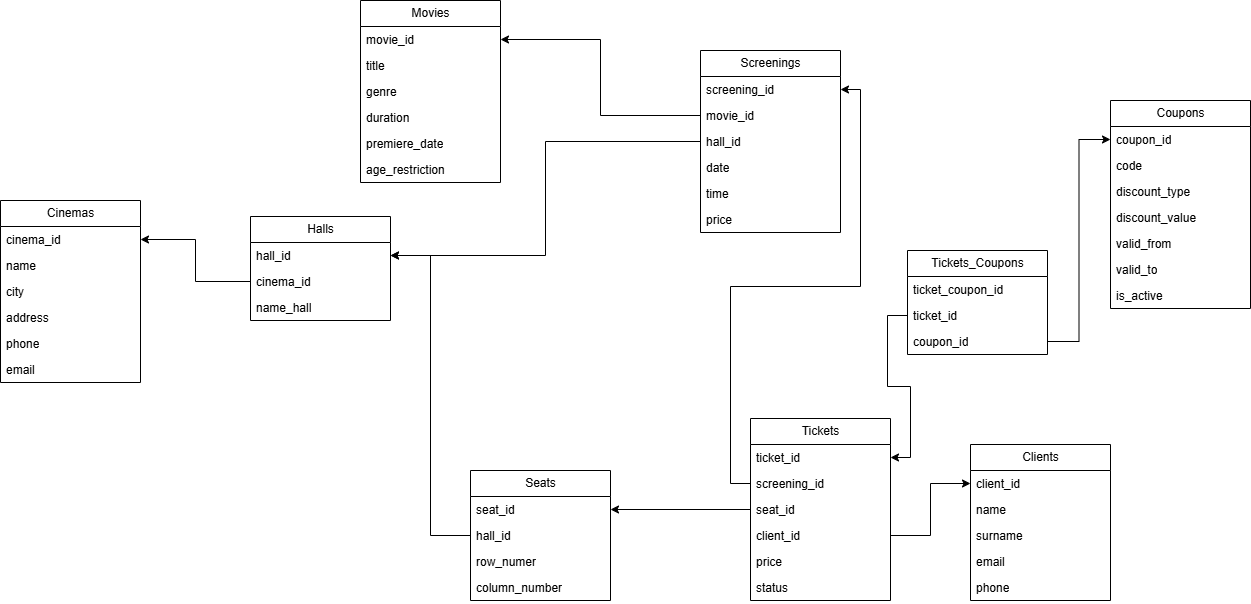

The diagram above was exported from draw.io. Its source (the exported page's mxGraphModel, read from the mxfile embedded in the PNG):
<mxGraphModel dx="2199" dy="746" grid="1" gridSize="10" guides="1" tooltips="1" connect="1" arrows="1" fold="1" page="1" pageScale="1" pageWidth="827" pageHeight="1169" math="0" shadow="0">
  <root>
    <mxCell id="0" />
    <mxCell id="1" parent="0" />
    <mxCell id="GEQPLTJa6QLXww6OnDgQ-13" parent="1" style="swimlane;fontStyle=0;childLayout=stackLayout;horizontal=1;startSize=26;fillColor=none;horizontalStack=0;resizeParent=1;resizeParentMax=0;resizeLast=0;collapsible=1;marginBottom=0;html=1;" value="Cinemas" vertex="1">
      <mxGeometry height="182" width="140" x="-220" y="200" as="geometry" />
    </mxCell>
    <mxCell id="GEQPLTJa6QLXww6OnDgQ-14" parent="GEQPLTJa6QLXww6OnDgQ-13" style="text;strokeColor=none;fillColor=none;align=left;verticalAlign=top;spacingLeft=4;spacingRight=4;overflow=hidden;rotatable=0;points=[[0,0.5],[1,0.5]];portConstraint=eastwest;whiteSpace=wrap;html=1;" value="cinema_id" vertex="1">
      <mxGeometry height="26" width="140" y="26" as="geometry" />
    </mxCell>
    <mxCell id="GEQPLTJa6QLXww6OnDgQ-15" parent="GEQPLTJa6QLXww6OnDgQ-13" style="text;strokeColor=none;fillColor=none;align=left;verticalAlign=top;spacingLeft=4;spacingRight=4;overflow=hidden;rotatable=0;points=[[0,0.5],[1,0.5]];portConstraint=eastwest;whiteSpace=wrap;html=1;" value="name" vertex="1">
      <mxGeometry height="26" width="140" y="52" as="geometry" />
    </mxCell>
    <mxCell id="GEQPLTJa6QLXww6OnDgQ-16" parent="GEQPLTJa6QLXww6OnDgQ-13" style="text;strokeColor=none;fillColor=none;align=left;verticalAlign=top;spacingLeft=4;spacingRight=4;overflow=hidden;rotatable=0;points=[[0,0.5],[1,0.5]];portConstraint=eastwest;whiteSpace=wrap;html=1;" value="city" vertex="1">
      <mxGeometry height="26" width="140" y="78" as="geometry" />
    </mxCell>
    <mxCell id="GEQPLTJa6QLXww6OnDgQ-17" parent="GEQPLTJa6QLXww6OnDgQ-13" style="text;strokeColor=none;fillColor=none;align=left;verticalAlign=top;spacingLeft=4;spacingRight=4;overflow=hidden;rotatable=0;points=[[0,0.5],[1,0.5]];portConstraint=eastwest;whiteSpace=wrap;html=1;" value="address" vertex="1">
      <mxGeometry height="26" width="140" y="104" as="geometry" />
    </mxCell>
    <mxCell id="GEQPLTJa6QLXww6OnDgQ-18" parent="GEQPLTJa6QLXww6OnDgQ-13" style="text;strokeColor=none;fillColor=none;align=left;verticalAlign=top;spacingLeft=4;spacingRight=4;overflow=hidden;rotatable=0;points=[[0,0.5],[1,0.5]];portConstraint=eastwest;whiteSpace=wrap;html=1;" value="phone" vertex="1">
      <mxGeometry height="26" width="140" y="130" as="geometry" />
    </mxCell>
    <mxCell id="GEQPLTJa6QLXww6OnDgQ-19" parent="GEQPLTJa6QLXww6OnDgQ-13" style="text;strokeColor=none;fillColor=none;align=left;verticalAlign=top;spacingLeft=4;spacingRight=4;overflow=hidden;rotatable=0;points=[[0,0.5],[1,0.5]];portConstraint=eastwest;whiteSpace=wrap;html=1;" value="email" vertex="1">
      <mxGeometry height="26" width="140" y="156" as="geometry" />
    </mxCell>
    <mxCell id="GEQPLTJa6QLXww6OnDgQ-20" parent="1" style="swimlane;fontStyle=0;childLayout=stackLayout;horizontal=1;startSize=26;fillColor=none;horizontalStack=0;resizeParent=1;resizeParentMax=0;resizeLast=0;collapsible=1;marginBottom=0;html=1;" value="Halls" vertex="1">
      <mxGeometry height="104" width="140" x="30" y="216" as="geometry" />
    </mxCell>
    <mxCell id="GEQPLTJa6QLXww6OnDgQ-21" parent="GEQPLTJa6QLXww6OnDgQ-20" style="text;strokeColor=none;fillColor=none;align=left;verticalAlign=top;spacingLeft=4;spacingRight=4;overflow=hidden;rotatable=0;points=[[0,0.5],[1,0.5]];portConstraint=eastwest;whiteSpace=wrap;html=1;" value="hall_id" vertex="1">
      <mxGeometry height="26" width="140" y="26" as="geometry" />
    </mxCell>
    <mxCell id="GEQPLTJa6QLXww6OnDgQ-22" parent="GEQPLTJa6QLXww6OnDgQ-20" style="text;strokeColor=none;fillColor=none;align=left;verticalAlign=top;spacingLeft=4;spacingRight=4;overflow=hidden;rotatable=0;points=[[0,0.5],[1,0.5]];portConstraint=eastwest;whiteSpace=wrap;html=1;" value="cinema_id" vertex="1">
      <mxGeometry height="26" width="140" y="52" as="geometry" />
    </mxCell>
    <mxCell id="GEQPLTJa6QLXww6OnDgQ-23" parent="GEQPLTJa6QLXww6OnDgQ-20" style="text;strokeColor=none;fillColor=none;align=left;verticalAlign=top;spacingLeft=4;spacingRight=4;overflow=hidden;rotatable=0;points=[[0,0.5],[1,0.5]];portConstraint=eastwest;whiteSpace=wrap;html=1;" value="name_hall" vertex="1">
      <mxGeometry height="26" width="140" y="78" as="geometry" />
    </mxCell>
    <mxCell id="GEQPLTJa6QLXww6OnDgQ-25" parent="1" style="swimlane;fontStyle=0;childLayout=stackLayout;horizontal=1;startSize=26;fillColor=none;horizontalStack=0;resizeParent=1;resizeParentMax=0;resizeLast=0;collapsible=1;marginBottom=0;html=1;" value="Seats" vertex="1">
      <mxGeometry height="130" width="140" x="250" y="470" as="geometry" />
    </mxCell>
    <mxCell id="GEQPLTJa6QLXww6OnDgQ-26" parent="GEQPLTJa6QLXww6OnDgQ-25" style="text;strokeColor=none;fillColor=none;align=left;verticalAlign=top;spacingLeft=4;spacingRight=4;overflow=hidden;rotatable=0;points=[[0,0.5],[1,0.5]];portConstraint=eastwest;whiteSpace=wrap;html=1;" value="seat_id" vertex="1">
      <mxGeometry height="26" width="140" y="26" as="geometry" />
    </mxCell>
    <mxCell id="GEQPLTJa6QLXww6OnDgQ-27" parent="GEQPLTJa6QLXww6OnDgQ-25" style="text;strokeColor=none;fillColor=none;align=left;verticalAlign=top;spacingLeft=4;spacingRight=4;overflow=hidden;rotatable=0;points=[[0,0.5],[1,0.5]];portConstraint=eastwest;whiteSpace=wrap;html=1;" value="hall_id" vertex="1">
      <mxGeometry height="26" width="140" y="52" as="geometry" />
    </mxCell>
    <mxCell id="GEQPLTJa6QLXww6OnDgQ-28" parent="GEQPLTJa6QLXww6OnDgQ-25" style="text;strokeColor=none;fillColor=none;align=left;verticalAlign=top;spacingLeft=4;spacingRight=4;overflow=hidden;rotatable=0;points=[[0,0.5],[1,0.5]];portConstraint=eastwest;whiteSpace=wrap;html=1;" value="row_numer" vertex="1">
      <mxGeometry height="26" width="140" y="78" as="geometry" />
    </mxCell>
    <mxCell id="GEQPLTJa6QLXww6OnDgQ-29" parent="GEQPLTJa6QLXww6OnDgQ-25" style="text;strokeColor=none;fillColor=none;align=left;verticalAlign=top;spacingLeft=4;spacingRight=4;overflow=hidden;rotatable=0;points=[[0,0.5],[1,0.5]];portConstraint=eastwest;whiteSpace=wrap;html=1;" value="column_number" vertex="1">
      <mxGeometry height="26" width="140" y="104" as="geometry" />
    </mxCell>
    <mxCell id="GEQPLTJa6QLXww6OnDgQ-30" parent="1" style="swimlane;fontStyle=0;childLayout=stackLayout;horizontal=1;startSize=26;fillColor=none;horizontalStack=0;resizeParent=1;resizeParentMax=0;resizeLast=0;collapsible=1;marginBottom=0;html=1;" value="Movies" vertex="1">
      <mxGeometry height="182" width="140" x="140" as="geometry" />
    </mxCell>
    <mxCell id="GEQPLTJa6QLXww6OnDgQ-31" parent="GEQPLTJa6QLXww6OnDgQ-30" style="text;strokeColor=none;fillColor=none;align=left;verticalAlign=top;spacingLeft=4;spacingRight=4;overflow=hidden;rotatable=0;points=[[0,0.5],[1,0.5]];portConstraint=eastwest;whiteSpace=wrap;html=1;" value="movie_id" vertex="1">
      <mxGeometry height="26" width="140" y="26" as="geometry" />
    </mxCell>
    <mxCell id="GEQPLTJa6QLXww6OnDgQ-32" parent="GEQPLTJa6QLXww6OnDgQ-30" style="text;strokeColor=none;fillColor=none;align=left;verticalAlign=top;spacingLeft=4;spacingRight=4;overflow=hidden;rotatable=0;points=[[0,0.5],[1,0.5]];portConstraint=eastwest;whiteSpace=wrap;html=1;" value="title" vertex="1">
      <mxGeometry height="26" width="140" y="52" as="geometry" />
    </mxCell>
    <mxCell id="GEQPLTJa6QLXww6OnDgQ-33" parent="GEQPLTJa6QLXww6OnDgQ-30" style="text;strokeColor=none;fillColor=none;align=left;verticalAlign=top;spacingLeft=4;spacingRight=4;overflow=hidden;rotatable=0;points=[[0,0.5],[1,0.5]];portConstraint=eastwest;whiteSpace=wrap;html=1;" value="genre" vertex="1">
      <mxGeometry height="26" width="140" y="78" as="geometry" />
    </mxCell>
    <mxCell id="GEQPLTJa6QLXww6OnDgQ-34" parent="GEQPLTJa6QLXww6OnDgQ-30" style="text;strokeColor=none;fillColor=none;align=left;verticalAlign=top;spacingLeft=4;spacingRight=4;overflow=hidden;rotatable=0;points=[[0,0.5],[1,0.5]];portConstraint=eastwest;whiteSpace=wrap;html=1;" value="duration" vertex="1">
      <mxGeometry height="26" width="140" y="104" as="geometry" />
    </mxCell>
    <mxCell id="GEQPLTJa6QLXww6OnDgQ-35" parent="GEQPLTJa6QLXww6OnDgQ-30" style="text;strokeColor=none;fillColor=none;align=left;verticalAlign=top;spacingLeft=4;spacingRight=4;overflow=hidden;rotatable=0;points=[[0,0.5],[1,0.5]];portConstraint=eastwest;whiteSpace=wrap;html=1;" value="premiere_date" vertex="1">
      <mxGeometry height="26" width="140" y="130" as="geometry" />
    </mxCell>
    <mxCell id="GEQPLTJa6QLXww6OnDgQ-36" parent="GEQPLTJa6QLXww6OnDgQ-30" style="text;strokeColor=none;fillColor=none;align=left;verticalAlign=top;spacingLeft=4;spacingRight=4;overflow=hidden;rotatable=0;points=[[0,0.5],[1,0.5]];portConstraint=eastwest;whiteSpace=wrap;html=1;" value="age_restriction" vertex="1">
      <mxGeometry height="26" width="140" y="156" as="geometry" />
    </mxCell>
    <mxCell id="GEQPLTJa6QLXww6OnDgQ-37" parent="1" style="swimlane;fontStyle=0;childLayout=stackLayout;horizontal=1;startSize=26;fillColor=none;horizontalStack=0;resizeParent=1;resizeParentMax=0;resizeLast=0;collapsible=1;marginBottom=0;html=1;" value="Screenings" vertex="1">
      <mxGeometry height="182" width="140" x="480" y="50" as="geometry" />
    </mxCell>
    <mxCell id="GEQPLTJa6QLXww6OnDgQ-38" parent="GEQPLTJa6QLXww6OnDgQ-37" style="text;strokeColor=none;fillColor=none;align=left;verticalAlign=top;spacingLeft=4;spacingRight=4;overflow=hidden;rotatable=0;points=[[0,0.5],[1,0.5]];portConstraint=eastwest;whiteSpace=wrap;html=1;" value="screening_id" vertex="1">
      <mxGeometry height="26" width="140" y="26" as="geometry" />
    </mxCell>
    <mxCell id="GEQPLTJa6QLXww6OnDgQ-39" parent="GEQPLTJa6QLXww6OnDgQ-37" style="text;strokeColor=none;fillColor=none;align=left;verticalAlign=top;spacingLeft=4;spacingRight=4;overflow=hidden;rotatable=0;points=[[0,0.5],[1,0.5]];portConstraint=eastwest;whiteSpace=wrap;html=1;" value="movie_id" vertex="1">
      <mxGeometry height="26" width="140" y="52" as="geometry" />
    </mxCell>
    <mxCell id="GEQPLTJa6QLXww6OnDgQ-40" parent="GEQPLTJa6QLXww6OnDgQ-37" style="text;strokeColor=none;fillColor=none;align=left;verticalAlign=top;spacingLeft=4;spacingRight=4;overflow=hidden;rotatable=0;points=[[0,0.5],[1,0.5]];portConstraint=eastwest;whiteSpace=wrap;html=1;" value="hall_id" vertex="1">
      <mxGeometry height="26" width="140" y="78" as="geometry" />
    </mxCell>
    <mxCell id="GEQPLTJa6QLXww6OnDgQ-41" parent="GEQPLTJa6QLXww6OnDgQ-37" style="text;strokeColor=none;fillColor=none;align=left;verticalAlign=top;spacingLeft=4;spacingRight=4;overflow=hidden;rotatable=0;points=[[0,0.5],[1,0.5]];portConstraint=eastwest;whiteSpace=wrap;html=1;" value="date" vertex="1">
      <mxGeometry height="26" width="140" y="104" as="geometry" />
    </mxCell>
    <mxCell id="GEQPLTJa6QLXww6OnDgQ-42" parent="GEQPLTJa6QLXww6OnDgQ-37" style="text;strokeColor=none;fillColor=none;align=left;verticalAlign=top;spacingLeft=4;spacingRight=4;overflow=hidden;rotatable=0;points=[[0,0.5],[1,0.5]];portConstraint=eastwest;whiteSpace=wrap;html=1;" value="time" vertex="1">
      <mxGeometry height="26" width="140" y="130" as="geometry" />
    </mxCell>
    <mxCell id="GEQPLTJa6QLXww6OnDgQ-43" parent="GEQPLTJa6QLXww6OnDgQ-37" style="text;strokeColor=none;fillColor=none;align=left;verticalAlign=top;spacingLeft=4;spacingRight=4;overflow=hidden;rotatable=0;points=[[0,0.5],[1,0.5]];portConstraint=eastwest;whiteSpace=wrap;html=1;" value="price" vertex="1">
      <mxGeometry height="26" width="140" y="156" as="geometry" />
    </mxCell>
    <mxCell id="GEQPLTJa6QLXww6OnDgQ-44" parent="1" style="swimlane;fontStyle=0;childLayout=stackLayout;horizontal=1;startSize=26;fillColor=none;horizontalStack=0;resizeParent=1;resizeParentMax=0;resizeLast=0;collapsible=1;marginBottom=0;html=1;" value="Clients" vertex="1">
      <mxGeometry height="156" width="140" x="750" y="444" as="geometry" />
    </mxCell>
    <mxCell id="GEQPLTJa6QLXww6OnDgQ-45" parent="GEQPLTJa6QLXww6OnDgQ-44" style="text;strokeColor=none;fillColor=none;align=left;verticalAlign=top;spacingLeft=4;spacingRight=4;overflow=hidden;rotatable=0;points=[[0,0.5],[1,0.5]];portConstraint=eastwest;whiteSpace=wrap;html=1;" value="client_id" vertex="1">
      <mxGeometry height="26" width="140" y="26" as="geometry" />
    </mxCell>
    <mxCell id="GEQPLTJa6QLXww6OnDgQ-46" parent="GEQPLTJa6QLXww6OnDgQ-44" style="text;strokeColor=none;fillColor=none;align=left;verticalAlign=top;spacingLeft=4;spacingRight=4;overflow=hidden;rotatable=0;points=[[0,0.5],[1,0.5]];portConstraint=eastwest;whiteSpace=wrap;html=1;" value="name" vertex="1">
      <mxGeometry height="26" width="140" y="52" as="geometry" />
    </mxCell>
    <mxCell id="GEQPLTJa6QLXww6OnDgQ-47" parent="GEQPLTJa6QLXww6OnDgQ-44" style="text;strokeColor=none;fillColor=none;align=left;verticalAlign=top;spacingLeft=4;spacingRight=4;overflow=hidden;rotatable=0;points=[[0,0.5],[1,0.5]];portConstraint=eastwest;whiteSpace=wrap;html=1;" value="surname" vertex="1">
      <mxGeometry height="26" width="140" y="78" as="geometry" />
    </mxCell>
    <mxCell id="GEQPLTJa6QLXww6OnDgQ-48" parent="GEQPLTJa6QLXww6OnDgQ-44" style="text;strokeColor=none;fillColor=none;align=left;verticalAlign=top;spacingLeft=4;spacingRight=4;overflow=hidden;rotatable=0;points=[[0,0.5],[1,0.5]];portConstraint=eastwest;whiteSpace=wrap;html=1;" value="email" vertex="1">
      <mxGeometry height="26" width="140" y="104" as="geometry" />
    </mxCell>
    <mxCell id="GEQPLTJa6QLXww6OnDgQ-49" parent="GEQPLTJa6QLXww6OnDgQ-44" style="text;strokeColor=none;fillColor=none;align=left;verticalAlign=top;spacingLeft=4;spacingRight=4;overflow=hidden;rotatable=0;points=[[0,0.5],[1,0.5]];portConstraint=eastwest;whiteSpace=wrap;html=1;" value="phone" vertex="1">
      <mxGeometry height="26" width="140" y="130" as="geometry" />
    </mxCell>
    <mxCell id="GEQPLTJa6QLXww6OnDgQ-50" parent="1" style="swimlane;fontStyle=0;childLayout=stackLayout;horizontal=1;startSize=26;fillColor=none;horizontalStack=0;resizeParent=1;resizeParentMax=0;resizeLast=0;collapsible=1;marginBottom=0;html=1;" value="Tickets" vertex="1">
      <mxGeometry height="182" width="140" x="530" y="418" as="geometry" />
    </mxCell>
    <mxCell id="GEQPLTJa6QLXww6OnDgQ-51" parent="GEQPLTJa6QLXww6OnDgQ-50" style="text;strokeColor=none;fillColor=none;align=left;verticalAlign=top;spacingLeft=4;spacingRight=4;overflow=hidden;rotatable=0;points=[[0,0.5],[1,0.5]];portConstraint=eastwest;whiteSpace=wrap;html=1;" value="ticket_id" vertex="1">
      <mxGeometry height="26" width="140" y="26" as="geometry" />
    </mxCell>
    <mxCell id="GEQPLTJa6QLXww6OnDgQ-52" parent="GEQPLTJa6QLXww6OnDgQ-50" style="text;strokeColor=none;fillColor=none;align=left;verticalAlign=top;spacingLeft=4;spacingRight=4;overflow=hidden;rotatable=0;points=[[0,0.5],[1,0.5]];portConstraint=eastwest;whiteSpace=wrap;html=1;" value="screening_id" vertex="1">
      <mxGeometry height="26" width="140" y="52" as="geometry" />
    </mxCell>
    <mxCell id="GEQPLTJa6QLXww6OnDgQ-53" parent="GEQPLTJa6QLXww6OnDgQ-50" style="text;strokeColor=none;fillColor=none;align=left;verticalAlign=top;spacingLeft=4;spacingRight=4;overflow=hidden;rotatable=0;points=[[0,0.5],[1,0.5]];portConstraint=eastwest;whiteSpace=wrap;html=1;" value="seat_id" vertex="1">
      <mxGeometry height="26" width="140" y="78" as="geometry" />
    </mxCell>
    <mxCell id="GEQPLTJa6QLXww6OnDgQ-54" parent="GEQPLTJa6QLXww6OnDgQ-50" style="text;strokeColor=none;fillColor=none;align=left;verticalAlign=top;spacingLeft=4;spacingRight=4;overflow=hidden;rotatable=0;points=[[0,0.5],[1,0.5]];portConstraint=eastwest;whiteSpace=wrap;html=1;" value="client_id" vertex="1">
      <mxGeometry height="26" width="140" y="104" as="geometry" />
    </mxCell>
    <mxCell id="GEQPLTJa6QLXww6OnDgQ-55" parent="GEQPLTJa6QLXww6OnDgQ-50" style="text;strokeColor=none;fillColor=none;align=left;verticalAlign=top;spacingLeft=4;spacingRight=4;overflow=hidden;rotatable=0;points=[[0,0.5],[1,0.5]];portConstraint=eastwest;whiteSpace=wrap;html=1;" value="price" vertex="1">
      <mxGeometry height="26" width="140" y="130" as="geometry" />
    </mxCell>
    <mxCell id="GEQPLTJa6QLXww6OnDgQ-56" parent="GEQPLTJa6QLXww6OnDgQ-50" style="text;strokeColor=none;fillColor=none;align=left;verticalAlign=top;spacingLeft=4;spacingRight=4;overflow=hidden;rotatable=0;points=[[0,0.5],[1,0.5]];portConstraint=eastwest;whiteSpace=wrap;html=1;" value="status" vertex="1">
      <mxGeometry height="26" width="140" y="156" as="geometry" />
    </mxCell>
    <mxCell id="GEQPLTJa6QLXww6OnDgQ-59" edge="1" parent="1" source="GEQPLTJa6QLXww6OnDgQ-22" style="edgeStyle=orthogonalEdgeStyle;rounded=0;orthogonalLoop=1;jettySize=auto;html=1;" target="GEQPLTJa6QLXww6OnDgQ-14">
      <mxGeometry relative="1" as="geometry" />
    </mxCell>
    <mxCell id="GEQPLTJa6QLXww6OnDgQ-60" edge="1" parent="1" source="GEQPLTJa6QLXww6OnDgQ-53" style="edgeStyle=orthogonalEdgeStyle;rounded=0;orthogonalLoop=1;jettySize=auto;html=1;" target="GEQPLTJa6QLXww6OnDgQ-26">
      <mxGeometry relative="1" as="geometry" />
    </mxCell>
    <mxCell id="GEQPLTJa6QLXww6OnDgQ-61" edge="1" parent="1" source="GEQPLTJa6QLXww6OnDgQ-52" style="edgeStyle=orthogonalEdgeStyle;rounded=0;orthogonalLoop=1;jettySize=auto;html=1;" target="GEQPLTJa6QLXww6OnDgQ-38">
      <mxGeometry relative="1" as="geometry" />
    </mxCell>
    <mxCell id="GEQPLTJa6QLXww6OnDgQ-62" edge="1" parent="1" source="GEQPLTJa6QLXww6OnDgQ-39" style="edgeStyle=orthogonalEdgeStyle;rounded=0;orthogonalLoop=1;jettySize=auto;html=1;" target="GEQPLTJa6QLXww6OnDgQ-31">
      <mxGeometry relative="1" as="geometry" />
    </mxCell>
    <mxCell id="GEQPLTJa6QLXww6OnDgQ-63" edge="1" parent="1" source="GEQPLTJa6QLXww6OnDgQ-40" style="edgeStyle=orthogonalEdgeStyle;rounded=0;orthogonalLoop=1;jettySize=auto;html=1;" target="GEQPLTJa6QLXww6OnDgQ-21">
      <mxGeometry relative="1" as="geometry" />
    </mxCell>
    <mxCell id="GEQPLTJa6QLXww6OnDgQ-64" edge="1" parent="1" source="GEQPLTJa6QLXww6OnDgQ-27" style="edgeStyle=orthogonalEdgeStyle;rounded=0;orthogonalLoop=1;jettySize=auto;html=1;" target="GEQPLTJa6QLXww6OnDgQ-21">
      <mxGeometry relative="1" as="geometry" />
    </mxCell>
    <mxCell id="GEQPLTJa6QLXww6OnDgQ-65" edge="1" parent="1" source="GEQPLTJa6QLXww6OnDgQ-54" style="edgeStyle=orthogonalEdgeStyle;rounded=0;orthogonalLoop=1;jettySize=auto;html=1;" target="GEQPLTJa6QLXww6OnDgQ-45">
      <mxGeometry relative="1" as="geometry" />
    </mxCell>
    <mxCell id="GEQPLTJa6QLXww6OnDgQ-66" parent="1" style="swimlane;fontStyle=0;childLayout=stackLayout;horizontal=1;startSize=26;fillColor=none;horizontalStack=0;resizeParent=1;resizeParentMax=0;resizeLast=0;collapsible=1;marginBottom=0;html=1;" value="Coupons" vertex="1">
      <mxGeometry height="208" width="140" x="890" y="100" as="geometry" />
    </mxCell>
    <mxCell id="GEQPLTJa6QLXww6OnDgQ-67" parent="GEQPLTJa6QLXww6OnDgQ-66" style="text;strokeColor=none;fillColor=none;align=left;verticalAlign=top;spacingLeft=4;spacingRight=4;overflow=hidden;rotatable=0;points=[[0,0.5],[1,0.5]];portConstraint=eastwest;whiteSpace=wrap;html=1;" value="coupon_id" vertex="1">
      <mxGeometry height="26" width="140" y="26" as="geometry" />
    </mxCell>
    <mxCell id="GEQPLTJa6QLXww6OnDgQ-68" parent="GEQPLTJa6QLXww6OnDgQ-66" style="text;strokeColor=none;fillColor=none;align=left;verticalAlign=top;spacingLeft=4;spacingRight=4;overflow=hidden;rotatable=0;points=[[0,0.5],[1,0.5]];portConstraint=eastwest;whiteSpace=wrap;html=1;" value="code" vertex="1">
      <mxGeometry height="26" width="140" y="52" as="geometry" />
    </mxCell>
    <mxCell id="GEQPLTJa6QLXww6OnDgQ-69" parent="GEQPLTJa6QLXww6OnDgQ-66" style="text;strokeColor=none;fillColor=none;align=left;verticalAlign=top;spacingLeft=4;spacingRight=4;overflow=hidden;rotatable=0;points=[[0,0.5],[1,0.5]];portConstraint=eastwest;whiteSpace=wrap;html=1;" value="discount_type" vertex="1">
      <mxGeometry height="26" width="140" y="78" as="geometry" />
    </mxCell>
    <mxCell id="GEQPLTJa6QLXww6OnDgQ-70" parent="GEQPLTJa6QLXww6OnDgQ-66" style="text;strokeColor=none;fillColor=none;align=left;verticalAlign=top;spacingLeft=4;spacingRight=4;overflow=hidden;rotatable=0;points=[[0,0.5],[1,0.5]];portConstraint=eastwest;whiteSpace=wrap;html=1;" value="discount_value" vertex="1">
      <mxGeometry height="26" width="140" y="104" as="geometry" />
    </mxCell>
    <mxCell id="GEQPLTJa6QLXww6OnDgQ-71" parent="GEQPLTJa6QLXww6OnDgQ-66" style="text;strokeColor=none;fillColor=none;align=left;verticalAlign=top;spacingLeft=4;spacingRight=4;overflow=hidden;rotatable=0;points=[[0,0.5],[1,0.5]];portConstraint=eastwest;whiteSpace=wrap;html=1;" value="valid_from" vertex="1">
      <mxGeometry height="26" width="140" y="130" as="geometry" />
    </mxCell>
    <mxCell id="GEQPLTJa6QLXww6OnDgQ-72" parent="GEQPLTJa6QLXww6OnDgQ-66" style="text;strokeColor=none;fillColor=none;align=left;verticalAlign=top;spacingLeft=4;spacingRight=4;overflow=hidden;rotatable=0;points=[[0,0.5],[1,0.5]];portConstraint=eastwest;whiteSpace=wrap;html=1;" value="valid_to" vertex="1">
      <mxGeometry height="26" width="140" y="156" as="geometry" />
    </mxCell>
    <mxCell id="GEQPLTJa6QLXww6OnDgQ-73" parent="GEQPLTJa6QLXww6OnDgQ-66" style="text;strokeColor=none;fillColor=none;align=left;verticalAlign=top;spacingLeft=4;spacingRight=4;overflow=hidden;rotatable=0;points=[[0,0.5],[1,0.5]];portConstraint=eastwest;whiteSpace=wrap;html=1;" value="is_active" vertex="1">
      <mxGeometry height="26" width="140" y="182" as="geometry" />
    </mxCell>
    <mxCell id="GEQPLTJa6QLXww6OnDgQ-74" parent="1" style="swimlane;fontStyle=0;childLayout=stackLayout;horizontal=1;startSize=26;fillColor=none;horizontalStack=0;resizeParent=1;resizeParentMax=0;resizeLast=0;collapsible=1;marginBottom=0;html=1;" value="Tickets_Coupons" vertex="1">
      <mxGeometry height="104" width="140" x="687" y="250" as="geometry" />
    </mxCell>
    <mxCell id="GEQPLTJa6QLXww6OnDgQ-75" parent="GEQPLTJa6QLXww6OnDgQ-74" style="text;strokeColor=none;fillColor=none;align=left;verticalAlign=top;spacingLeft=4;spacingRight=4;overflow=hidden;rotatable=0;points=[[0,0.5],[1,0.5]];portConstraint=eastwest;whiteSpace=wrap;html=1;" value="ticket_coupon_id" vertex="1">
      <mxGeometry height="26" width="140" y="26" as="geometry" />
    </mxCell>
    <mxCell id="GEQPLTJa6QLXww6OnDgQ-76" parent="GEQPLTJa6QLXww6OnDgQ-74" style="text;strokeColor=none;fillColor=none;align=left;verticalAlign=top;spacingLeft=4;spacingRight=4;overflow=hidden;rotatable=0;points=[[0,0.5],[1,0.5]];portConstraint=eastwest;whiteSpace=wrap;html=1;" value="ticket_id" vertex="1">
      <mxGeometry height="26" width="140" y="52" as="geometry" />
    </mxCell>
    <mxCell id="GEQPLTJa6QLXww6OnDgQ-77" parent="GEQPLTJa6QLXww6OnDgQ-74" style="text;strokeColor=none;fillColor=none;align=left;verticalAlign=top;spacingLeft=4;spacingRight=4;overflow=hidden;rotatable=0;points=[[0,0.5],[1,0.5]];portConstraint=eastwest;whiteSpace=wrap;html=1;" value="coupon_id" vertex="1">
      <mxGeometry height="26" width="140" y="78" as="geometry" />
    </mxCell>
    <mxCell id="GEQPLTJa6QLXww6OnDgQ-78" edge="1" parent="1" source="GEQPLTJa6QLXww6OnDgQ-76" style="edgeStyle=orthogonalEdgeStyle;rounded=0;orthogonalLoop=1;jettySize=auto;html=1;" target="GEQPLTJa6QLXww6OnDgQ-51">
      <mxGeometry relative="1" as="geometry" />
    </mxCell>
    <mxCell id="GEQPLTJa6QLXww6OnDgQ-79" edge="1" parent="1" source="GEQPLTJa6QLXww6OnDgQ-77" style="edgeStyle=orthogonalEdgeStyle;rounded=0;orthogonalLoop=1;jettySize=auto;html=1;" target="GEQPLTJa6QLXww6OnDgQ-67">
      <mxGeometry relative="1" as="geometry" />
    </mxCell>
  </root>
</mxGraphModel>